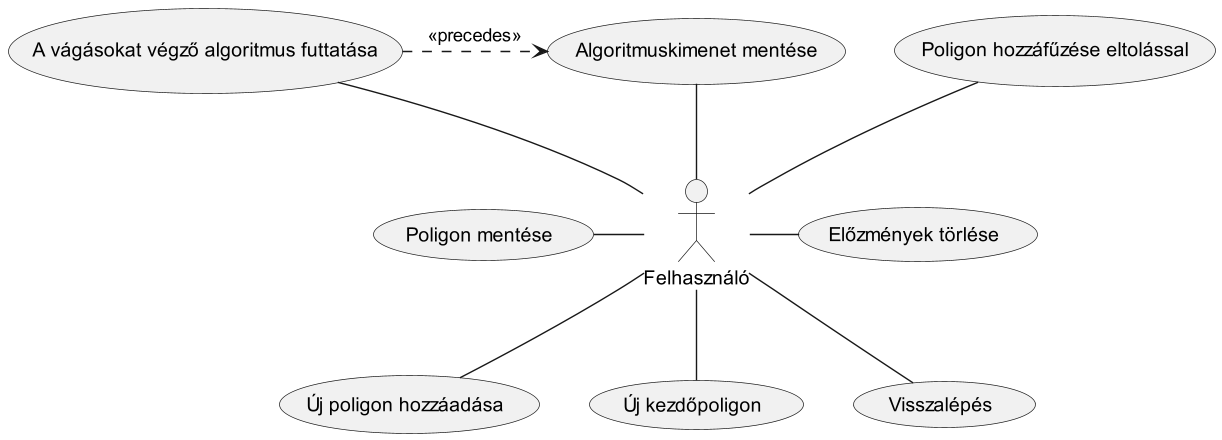

The diagram above was rendered by PlantUML. Its source (embedded in the PNG):
@startuml
scale 2
:Felhasználó: as user

(Új poligon hozzáadása) as new_polygon
(Új kezdőpoligon) as new_example_polygon
(Visszalépés) as undo
(Előzmények törlése) as clear_history
(A vágásokat végző algoritmus futtatása) as run_algorithm
(Poligon hozzáfűzése eltolással) as add_polygon_with_offset
(Poligon mentése) as save_polygon
(Algoritmuskimenet mentése) as save_algorithm_output


user -- new_polygon
user -- new_example_polygon
user -- undo
user - clear_history
save_algorithm_output -- user
run_algorithm - user
add_polygon_with_offset -- user
save_polygon - user


run_algorithm .right.> save_algorithm_output : <<precedes>>

@enduml